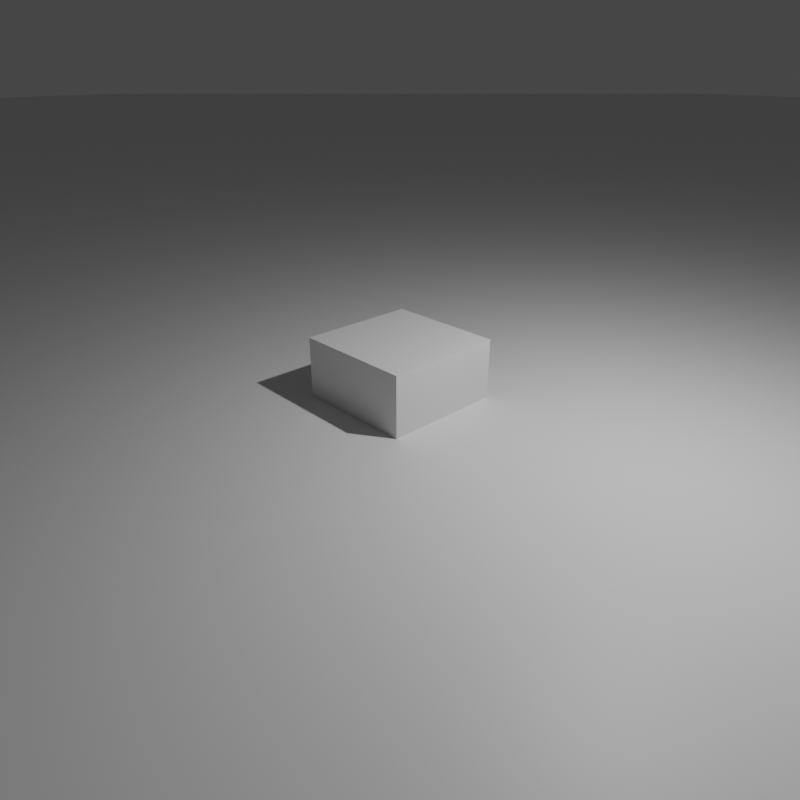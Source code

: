 # Source: script_usage.blend  (saved by Blender 2.83.19; exported with 4.5.12 LTS)
import bpy
from mathutils import Matrix  # noqa: F401  (used for matrix-valued properties, if any)

bpy.ops.wm.read_factory_settings(use_empty=True)
scene = bpy.context.scene
scene.name = 'Scene'

# ---- collections
col_collection = bpy.data.collections.new('Collection'); scene.collection.children.link(col_collection)

# ---- materials (node trees are filled in below, after node groups)
mat_material = bpy.data.materials.new('Material')
mat_material.alpha_threshold = 0.0
mat_material.use_transparent_shadow = False
mat_material.line_color = (0.0, 0.0, 0.0, 1.0)
mat_material_001 = bpy.data.materials.new('Material.001')
mat_material_001.use_transparent_shadow = False

# ---- material node trees
mat_material.use_nodes = True; mat_material.node_tree.nodes.clear()
_N = mat_material.node_tree.nodes; _L = mat_material.node_tree.links
n0 = _N.new('ShaderNodeOutputMaterial'); n0.name = 'Material Output'; n0.location = (300, 300)
n1 = _N.new('ShaderNodeBsdfPrincipled'); n1.name = 'Principled BSDF'; n1.location = (10, 300)
n1.distribution = 'GGX'
n1.subsurface_method = 'BURLEY'
n1.inputs[2].default_value = 0.4
n1.inputs[3].default_value = 1.45
n1.inputs[27].default_value = (0.0, 0.0, 0.0, 1.0)
n1.inputs[28].default_value = 1.0
_L.new(n1.outputs[0], n0.inputs[0])
n0.is_active_output = True
mat_material_001.use_nodes = True; mat_material_001.node_tree.nodes.clear()
_N = mat_material_001.node_tree.nodes; _L = mat_material_001.node_tree.links
n0 = _N.new('ShaderNodeBsdfPrincipled'); n0.name = 'Principled BSDF'; n0.location = (10, 300)
n0.distribution = 'GGX'
n0.subsurface_method = 'BURLEY'
n0.inputs[3].default_value = 1.45
n0.inputs[27].default_value = (0.0, 0.0, 0.0, 1.0)
n0.inputs[28].default_value = 1.0
n1 = _N.new('ShaderNodeOutputMaterial'); n1.name = 'Material Output'; n1.location = (300, 300)
_L.new(n0.outputs[0], n1.inputs[0])
n1.is_active_output = True

# ---- world
world_world = bpy.data.worlds.new('World'); scene.world = world_world
world_world.use_nodes = True; world_world.node_tree.nodes.clear()
_N = world_world.node_tree.nodes; _L = world_world.node_tree.links
n0 = _N.new('ShaderNodeOutputWorld'); n0.name = 'World Output'; n0.location = (300, 300)
n1 = _N.new('ShaderNodeBackground'); n1.name = 'Background'; n1.location = (10, 300)
n1.inputs[0].default_value = (0.05088, 0.05088, 0.05088, 1.0)
_L.new(n1.outputs[0], n0.inputs[0])
n0.is_active_output = True
world_world.color = (0.05088, 0.05088, 0.05088)
world_world.use_sun_shadow = False
world_world.sun_shadow_jitter_overblur = 0.0

# ---- cameras
cam_camera = bpy.data.cameras.new('Camera')
cam_camera.clip_end = 100.0
cam_camera.lens = 31.18
cam_camera.ortho_scale = 7.314
cam_camera.lens_unit = 'FOV'

# ---- lights
light_light = bpy.data.lights.new('Light', 'POINT')
light_light.transmission_factor = 0.0
light_light.energy = 1000.0
light_light.shadow_soft_size = 0.1
light_light.shadow_maximum_resolution = 0.006
light_light.use_absolute_resolution = True

# ---- meshes
me_cube = bpy.data.meshes.new('Cube')
me_cube.from_pydata([(1.0, 1.0, 1.0), (1.0, 1.0, -1.0), (1.0, -1.0, 1.0), (1.0, -1.0, -1.0), (-1.0, 1.0, 1.0), (-1.0, 1.0, -1.0), (-1.0, -1.0, 1.0), (-1.0, -1.0, -1.0)], [], [(0, 4, 6, 2), (3, 2, 6, 7), (7, 6, 4, 5), (5, 1, 3, 7), (1, 0, 2, 3), (5, 4, 0, 1)])
_uv = me_cube.uv_layers.new(name='UVMap')
_uv.uv.foreach_set('vector', [0.625, 0.5, 0.875, 0.5, 0.875, 0.75, 0.625, 0.75, 0.375, 0.75, 0.625, 0.75, 0.625, 1.0, 0.375, 1.0, 0.375, 0.0, 0.625, 0.0, 0.625, 0.25, 0.375, 0.25, 0.125, 0.5, 0.375, 0.5, 0.375, 0.75, 0.125, 0.75, 0.375, 0.5, 0.625, 0.5, 0.625, 0.75, 0.375, 0.75, 0.375, 0.25, 0.625, 0.25, 0.625, 0.5, 0.375, 0.5])
me_cube.materials.append(mat_material)
me_cube.use_remesh_preserve_volume = False
me_cube.use_remesh_preserve_attributes = False
me_cube.use_mirror_vertex_groups = False
me_cube.update()
me_plane = bpy.data.meshes.new('Plane')
me_plane.from_pydata([(-1.0, -1.0, 0.0), (1.0, -1.0, 0.0), (-1.0, 1.0, 0.0), (1.0, 1.0, 0.0)], [], [(0, 1, 3, 2)])
_uv = me_plane.uv_layers.new(name='UVMap')
_uv.uv.foreach_set('vector', [0.0, 0.0, 1.0, 0.0, 1.0, 1.0, 0.0, 1.0])
me_plane.materials.append(mat_material_001)
me_plane.use_remesh_fix_poles = True
me_plane.use_remesh_preserve_attributes = False
me_plane.use_mirror_vertex_groups = False
me_plane.update()

# ---- objects
ob_cube = bpy.data.objects.new('Cube', me_cube)
ob_light = bpy.data.objects.new('Light', light_light)
ob_camera = bpy.data.objects.new('Camera', cam_camera)
ob_plane = bpy.data.objects.new('Plane', me_plane)

# ---- transforms, parenting, visibility, modifiers, constraints
ob_cube.location = (0.0, 0.0, 0.0)
ob_cube.lock_rotations_4d = False
ob_cube.empty_display_type = 'ARROWS'
ob_cube.lineart.crease_threshold = 0.0
ob_light.location = (4.076, 1.005, 5.904)
ob_light.rotation_euler = (0.6503, 0.05522, 1.866)
ob_light.lock_rotations_4d = False
ob_light.empty_display_type = 'ARROWS'
ob_light.color = (0.0, 0.0, 0.0, 0.0)
ob_light.lineart.crease_threshold = 0.0
ob_camera.location = (7.359, -6.926, 4.958)
ob_camera.rotation_euler = (1.109, 0.0, 0.8149)
ob_camera.lock_rotations_4d = False
ob_camera.empty_display_type = 'ARROWS'
ob_camera.color = (0.0, 0.0, 0.0, 0.0)
ob_camera.display_type = 'WIRE'
ob_camera.lineart.crease_threshold = 0.0
ob_plane.location = (0.0, 0.0, 0.0)
ob_plane.scale = (100.0, 100.0, 1.0)
ob_plane.lineart.crease_threshold = 0.0

# ---- collection membership
col_collection.objects.link(ob_cube)
col_collection.objects.link(ob_light)
col_collection.objects.link(ob_camera)
col_collection.objects.link(ob_plane)

# ---- scene / render settings (as saved in the file)
scene.camera = ob_camera
scene.frame_start = 1; scene.frame_end = 250; scene.frame_set(1)
scene.render.engine = 'BLENDER_EEVEE_NEXT'
scene.render.resolution_x = 100
scene.render.resolution_y = 100
scene.cycles.use_denoising = False
scene.cycles.samples = 128
scene.cycles.sampling_pattern = 'TABULATED_SOBOL'
scene.cycles.use_adaptive_sampling = False
scene.cycles.use_light_tree = False
scene.view_settings.view_transform = 'Filmic'
bpy.context.view_layer.update()
